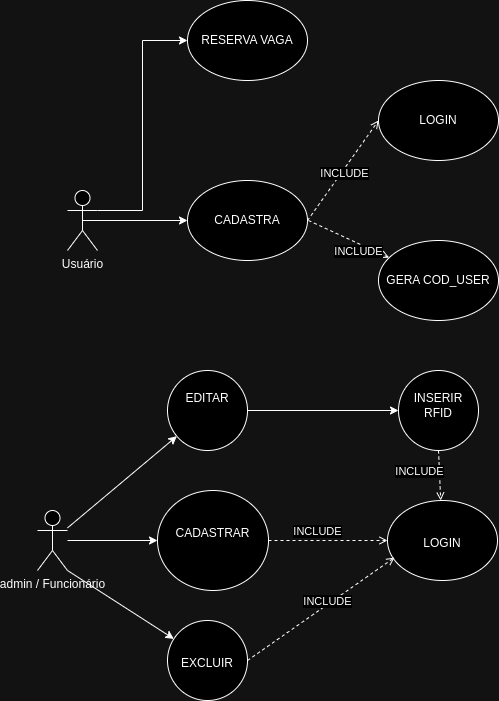

The diagram above was exported from draw.io. Its source (the exported page's mxGraphModel, read from the mxfile embedded in the PNG):
<mxGraphModel dx="874" dy="1643" grid="1" gridSize="10" guides="1" tooltips="1" connect="1" arrows="1" fold="1" page="1" pageScale="1" pageWidth="827" pageHeight="1169" math="0" shadow="0">
  <root>
    <mxCell id="0" />
    <mxCell id="1" parent="0" />
    <mxCell id="HFXva6EnqkLLpq5ktTxz-2" value="Usuário" style="shape=umlActor;verticalLabelPosition=bottom;verticalAlign=top;html=1;" parent="1" vertex="1">
      <mxGeometry x="119" y="90" width="30" height="60" as="geometry" />
    </mxCell>
    <mxCell id="T4EaAcCq2FHWNM4aPMpf-18" value="" style="edgeStyle=orthogonalEdgeStyle;rounded=0;orthogonalLoop=1;jettySize=auto;html=1;" parent="1" source="HFXva6EnqkLLpq5ktTxz-4" target="T4EaAcCq2FHWNM4aPMpf-17" edge="1">
      <mxGeometry relative="1" as="geometry" />
    </mxCell>
    <mxCell id="T4EaAcCq2FHWNM4aPMpf-22" value="" style="rounded=0;orthogonalLoop=1;jettySize=auto;html=1;exitX=1;exitY=1;exitDx=0;exitDy=0;exitPerimeter=0;" parent="1" source="HFXva6EnqkLLpq5ktTxz-4" target="T4EaAcCq2FHWNM4aPMpf-21" edge="1">
      <mxGeometry relative="1" as="geometry">
        <mxPoint x="113" y="460" as="sourcePoint" />
        <mxPoint x="173" y="580" as="targetPoint" />
      </mxGeometry>
    </mxCell>
    <mxCell id="T4EaAcCq2FHWNM4aPMpf-27" value="" style="rounded=0;orthogonalLoop=1;jettySize=auto;html=1;" parent="1" source="HFXva6EnqkLLpq5ktTxz-4" target="T4EaAcCq2FHWNM4aPMpf-26" edge="1">
      <mxGeometry relative="1" as="geometry" />
    </mxCell>
    <mxCell id="HFXva6EnqkLLpq5ktTxz-4" value="admin / Funcionário" style="shape=umlActor;verticalLabelPosition=bottom;verticalAlign=top;html=1;" parent="1" vertex="1">
      <mxGeometry x="89" y="410" width="30" height="60" as="geometry" />
    </mxCell>
    <mxCell id="T4EaAcCq2FHWNM4aPMpf-1" value="LOGIN" style="ellipse;whiteSpace=wrap;html=1;" parent="1" vertex="1">
      <mxGeometry x="430" y="-20" width="120" height="80" as="geometry" />
    </mxCell>
    <mxCell id="T4EaAcCq2FHWNM4aPMpf-2" value="CADASTRA" style="ellipse;whiteSpace=wrap;html=1;" parent="1" vertex="1">
      <mxGeometry x="239" y="80" width="120" height="80" as="geometry" />
    </mxCell>
    <mxCell id="T4EaAcCq2FHWNM4aPMpf-3" value="GERA COD_USER" style="ellipse;whiteSpace=wrap;html=1;" parent="1" vertex="1">
      <mxGeometry x="430" y="140" width="120" height="80" as="geometry" />
    </mxCell>
    <mxCell id="T4EaAcCq2FHWNM4aPMpf-6" value="RESERVA VAGA" style="ellipse;whiteSpace=wrap;html=1;" parent="1" vertex="1">
      <mxGeometry x="239" y="-100" width="120" height="80" as="geometry" />
    </mxCell>
    <mxCell id="T4EaAcCq2FHWNM4aPMpf-7" value="" style="endArrow=classic;html=1;rounded=0;exitX=0.5;exitY=0.5;exitDx=0;exitDy=0;exitPerimeter=0;entryX=0;entryY=0.5;entryDx=0;entryDy=0;" parent="1" source="HFXva6EnqkLLpq5ktTxz-2" target="T4EaAcCq2FHWNM4aPMpf-2" edge="1">
      <mxGeometry width="50" height="50" relative="1" as="geometry">
        <mxPoint x="399" y="210" as="sourcePoint" />
        <mxPoint x="239" y="170" as="targetPoint" />
      </mxGeometry>
    </mxCell>
    <mxCell id="T4EaAcCq2FHWNM4aPMpf-10" style="edgeStyle=elbowEdgeStyle;rounded=0;orthogonalLoop=1;jettySize=auto;html=1;exitX=1;exitY=0.3333333333333333;exitDx=0;exitDy=0;exitPerimeter=0;" parent="1" source="HFXva6EnqkLLpq5ktTxz-2" target="T4EaAcCq2FHWNM4aPMpf-6" edge="1">
      <mxGeometry relative="1" as="geometry" />
    </mxCell>
    <mxCell id="T4EaAcCq2FHWNM4aPMpf-12" value="" style="endArrow=open;dashed=1;html=1;rounded=0;exitX=1;exitY=0.5;exitDx=0;exitDy=0;entryX=0;entryY=0.5;entryDx=0;entryDy=0;startArrow=none;startFill=0;endFill=0;" parent="1" source="T4EaAcCq2FHWNM4aPMpf-2" target="T4EaAcCq2FHWNM4aPMpf-1" edge="1">
      <mxGeometry width="50" height="50" relative="1" as="geometry">
        <mxPoint x="399" y="210" as="sourcePoint" />
        <mxPoint x="449" y="160" as="targetPoint" />
      </mxGeometry>
    </mxCell>
    <mxCell id="T4EaAcCq2FHWNM4aPMpf-14" value="INCLUDE" style="edgeLabel;html=1;align=center;verticalAlign=middle;resizable=0;points=[];" parent="T4EaAcCq2FHWNM4aPMpf-12" connectable="0" vertex="1">
      <mxGeometry x="-0.0174" y="-2" relative="1" as="geometry">
        <mxPoint as="offset" />
      </mxGeometry>
    </mxCell>
    <mxCell id="T4EaAcCq2FHWNM4aPMpf-15" value="" style="endArrow=open;dashed=1;html=1;rounded=0;startArrow=none;startFill=0;endFill=0;" parent="1" target="T4EaAcCq2FHWNM4aPMpf-3" edge="1">
      <mxGeometry width="50" height="50" relative="1" as="geometry">
        <mxPoint x="360" y="120" as="sourcePoint" />
        <mxPoint x="599" y="130" as="targetPoint" />
      </mxGeometry>
    </mxCell>
    <mxCell id="T4EaAcCq2FHWNM4aPMpf-16" value="INCLUDE" style="edgeLabel;html=1;align=center;verticalAlign=middle;resizable=0;points=[];" parent="T4EaAcCq2FHWNM4aPMpf-15" connectable="0" vertex="1">
      <mxGeometry x="-0.0174" y="-2" relative="1" as="geometry">
        <mxPoint x="-31" y="290" as="offset" />
      </mxGeometry>
    </mxCell>
    <mxCell id="T4EaAcCq2FHWNM4aPMpf-20" value="" style="edgeStyle=orthogonalEdgeStyle;rounded=0;orthogonalLoop=1;jettySize=auto;html=1;dashed=1;endArrow=open;endFill=0;exitX=1;exitY=0.5;exitDx=0;exitDy=0;entryX=0;entryY=0.5;entryDx=0;entryDy=0;" parent="1" source="T4EaAcCq2FHWNM4aPMpf-17" target="T4EaAcCq2FHWNM4aPMpf-19" edge="1">
      <mxGeometry relative="1" as="geometry">
        <mxPoint x="299" y="430" as="sourcePoint" />
        <mxPoint x="439" y="430" as="targetPoint" />
      </mxGeometry>
    </mxCell>
    <mxCell id="T4EaAcCq2FHWNM4aPMpf-17" value="&lt;br&gt;&lt;br&gt;CADASTRAR" style="ellipse;whiteSpace=wrap;html=1;verticalAlign=top;" parent="1" vertex="1">
      <mxGeometry x="209" y="390" width="111" height="100" as="geometry" />
    </mxCell>
    <mxCell id="T4EaAcCq2FHWNM4aPMpf-19" value="&lt;br&gt;&lt;br&gt;LOGIN" style="ellipse;whiteSpace=wrap;html=1;verticalAlign=top;" parent="1" vertex="1">
      <mxGeometry x="439" y="400" width="110" height="80" as="geometry" />
    </mxCell>
    <mxCell id="T4EaAcCq2FHWNM4aPMpf-21" value="&lt;br&gt;&lt;br&gt;EXCLUIR" style="ellipse;whiteSpace=wrap;html=1;verticalAlign=top;" parent="1" vertex="1">
      <mxGeometry x="219" y="520" width="80" height="80" as="geometry" />
    </mxCell>
    <mxCell id="T4EaAcCq2FHWNM4aPMpf-23" value="" style="rounded=0;orthogonalLoop=1;jettySize=auto;html=1;dashed=1;endArrow=open;endFill=0;exitX=1;exitY=0.5;exitDx=0;exitDy=0;entryX=0.064;entryY=0.713;entryDx=0;entryDy=0;entryPerimeter=0;" parent="1" source="T4EaAcCq2FHWNM4aPMpf-21" target="T4EaAcCq2FHWNM4aPMpf-19" edge="1">
      <mxGeometry relative="1" as="geometry">
        <mxPoint x="309" y="450" as="sourcePoint" />
        <mxPoint x="449" y="450" as="targetPoint" />
      </mxGeometry>
    </mxCell>
    <mxCell id="T4EaAcCq2FHWNM4aPMpf-24" value="INCLUDE" style="edgeLabel;html=1;align=center;verticalAlign=middle;resizable=0;points=[];" parent="1" connectable="0" vertex="1">
      <mxGeometry x="409.11209656309643" y="150.25447857731797" as="geometry" />
    </mxCell>
    <mxCell id="T4EaAcCq2FHWNM4aPMpf-25" value="INCLUDE" style="edgeLabel;html=1;align=center;verticalAlign=middle;resizable=0;points=[];" parent="1" connectable="0" vertex="1">
      <mxGeometry x="378.1120965630962" y="500.00447857731797" as="geometry" />
    </mxCell>
    <mxCell id="T4EaAcCq2FHWNM4aPMpf-31" value="" style="edgeStyle=orthogonalEdgeStyle;rounded=0;orthogonalLoop=1;jettySize=auto;html=1;endArrow=classic;endFill=1;" parent="1" source="T4EaAcCq2FHWNM4aPMpf-26" target="T4EaAcCq2FHWNM4aPMpf-30" edge="1">
      <mxGeometry relative="1" as="geometry" />
    </mxCell>
    <mxCell id="T4EaAcCq2FHWNM4aPMpf-26" value="&lt;br&gt;EDITAR" style="ellipse;whiteSpace=wrap;html=1;verticalAlign=top;" parent="1" vertex="1">
      <mxGeometry x="219" y="270" width="80" height="80" as="geometry" />
    </mxCell>
    <mxCell id="T4EaAcCq2FHWNM4aPMpf-28" value="" style="rounded=0;orthogonalLoop=1;jettySize=auto;html=1;dashed=1;endArrow=open;endFill=0;exitX=0.5;exitY=1;exitDx=0;exitDy=0;" parent="1" source="T4EaAcCq2FHWNM4aPMpf-30" target="T4EaAcCq2FHWNM4aPMpf-19" edge="1">
      <mxGeometry relative="1" as="geometry">
        <mxPoint x="300" y="310" as="sourcePoint" />
        <mxPoint x="449" y="450" as="targetPoint" />
      </mxGeometry>
    </mxCell>
    <mxCell id="T4EaAcCq2FHWNM4aPMpf-29" value="INCLUDE" style="edgeLabel;html=1;align=center;verticalAlign=middle;resizable=0;points=[];" parent="1" connectable="0" vertex="1">
      <mxGeometry x="470.0020965630962" y="370.00447857731797" as="geometry" />
    </mxCell>
    <mxCell id="T4EaAcCq2FHWNM4aPMpf-30" value="&lt;br&gt;INSERIR RFID" style="ellipse;whiteSpace=wrap;html=1;verticalAlign=top;" parent="1" vertex="1">
      <mxGeometry x="450" y="270" width="80" height="80" as="geometry" />
    </mxCell>
  </root>
</mxGraphModel>